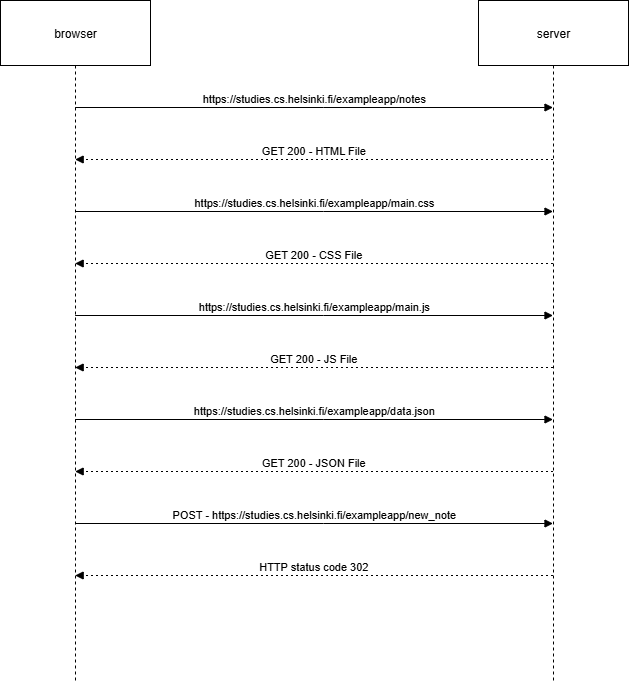

The diagram above was exported from draw.io. Its source (the exported page's mxGraphModel, read from the mxfile embedded in the PNG):
<mxGraphModel dx="727" dy="448" grid="1" gridSize="10" guides="1" tooltips="1" connect="1" arrows="1" fold="1" page="1" pageScale="1" pageWidth="827" pageHeight="1169" math="0" shadow="0">
  <root>
    <mxCell id="0" />
    <mxCell id="1" parent="0" />
    <mxCell id="TY5mNPfyZvacNSTTnGPp-21" value="browser" style="shape=umlLifeline;perimeter=lifelinePerimeter;whiteSpace=wrap;container=1;dropTarget=0;collapsible=0;recursiveResize=0;outlineConnect=0;portConstraint=eastwest;newEdgeStyle={&quot;edgeStyle&quot;:&quot;elbowEdgeStyle&quot;,&quot;elbow&quot;:&quot;vertical&quot;,&quot;curved&quot;:0,&quot;rounded&quot;:0};size=65;" vertex="1" parent="1">
      <mxGeometry x="20" y="20" width="150" height="680" as="geometry" />
    </mxCell>
    <mxCell id="TY5mNPfyZvacNSTTnGPp-22" value="server" style="shape=umlLifeline;perimeter=lifelinePerimeter;whiteSpace=wrap;container=1;dropTarget=0;collapsible=0;recursiveResize=0;outlineConnect=0;portConstraint=eastwest;newEdgeStyle={&quot;edgeStyle&quot;:&quot;elbowEdgeStyle&quot;,&quot;elbow&quot;:&quot;vertical&quot;,&quot;curved&quot;:0,&quot;rounded&quot;:0};size=65;" vertex="1" parent="1">
      <mxGeometry x="498" y="20" width="150" height="680" as="geometry" />
    </mxCell>
    <mxCell id="TY5mNPfyZvacNSTTnGPp-23" value="https://studies.cs.helsinki.fi/exampleapp/notes" style="verticalAlign=bottom;edgeStyle=elbowEdgeStyle;elbow=vertical;curved=0;rounded=0;endArrow=block;" edge="1" parent="1" source="TY5mNPfyZvacNSTTnGPp-21" target="TY5mNPfyZvacNSTTnGPp-22">
      <mxGeometry relative="1" as="geometry">
        <Array as="points">
          <mxPoint x="343" y="127" />
        </Array>
      </mxGeometry>
    </mxCell>
    <mxCell id="TY5mNPfyZvacNSTTnGPp-24" value="GET 200 - HTML File" style="verticalAlign=bottom;edgeStyle=elbowEdgeStyle;elbow=vertical;curved=0;rounded=0;dashed=1;dashPattern=2 3;endArrow=block;" edge="1" parent="1" source="TY5mNPfyZvacNSTTnGPp-22" target="TY5mNPfyZvacNSTTnGPp-21">
      <mxGeometry relative="1" as="geometry">
        <Array as="points">
          <mxPoint x="346" y="179" />
        </Array>
      </mxGeometry>
    </mxCell>
    <mxCell id="TY5mNPfyZvacNSTTnGPp-25" value="https://studies.cs.helsinki.fi/exampleapp/main.css" style="verticalAlign=bottom;edgeStyle=elbowEdgeStyle;elbow=vertical;curved=0;rounded=0;endArrow=block;" edge="1" parent="1" source="TY5mNPfyZvacNSTTnGPp-21" target="TY5mNPfyZvacNSTTnGPp-22">
      <mxGeometry relative="1" as="geometry">
        <Array as="points">
          <mxPoint x="343" y="231" />
        </Array>
      </mxGeometry>
    </mxCell>
    <mxCell id="TY5mNPfyZvacNSTTnGPp-26" value="GET 200 - CSS File" style="verticalAlign=bottom;edgeStyle=elbowEdgeStyle;elbow=vertical;curved=0;rounded=0;dashed=1;dashPattern=2 3;endArrow=block;" edge="1" parent="1" source="TY5mNPfyZvacNSTTnGPp-22" target="TY5mNPfyZvacNSTTnGPp-21">
      <mxGeometry relative="1" as="geometry">
        <Array as="points">
          <mxPoint x="346" y="283" />
        </Array>
      </mxGeometry>
    </mxCell>
    <mxCell id="TY5mNPfyZvacNSTTnGPp-27" value="https://studies.cs.helsinki.fi/exampleapp/main.js" style="verticalAlign=bottom;edgeStyle=elbowEdgeStyle;elbow=vertical;curved=0;rounded=0;endArrow=block;" edge="1" parent="1" source="TY5mNPfyZvacNSTTnGPp-21" target="TY5mNPfyZvacNSTTnGPp-22">
      <mxGeometry relative="1" as="geometry">
        <Array as="points">
          <mxPoint x="343" y="335" />
        </Array>
      </mxGeometry>
    </mxCell>
    <mxCell id="TY5mNPfyZvacNSTTnGPp-28" value="GET 200 - JS File" style="verticalAlign=bottom;edgeStyle=elbowEdgeStyle;elbow=vertical;curved=0;rounded=0;dashed=1;dashPattern=2 3;endArrow=block;" edge="1" parent="1" source="TY5mNPfyZvacNSTTnGPp-22" target="TY5mNPfyZvacNSTTnGPp-21">
      <mxGeometry relative="1" as="geometry">
        <Array as="points">
          <mxPoint x="346" y="387" />
        </Array>
      </mxGeometry>
    </mxCell>
    <mxCell id="TY5mNPfyZvacNSTTnGPp-29" value="https://studies.cs.helsinki.fi/exampleapp/data.json" style="verticalAlign=bottom;edgeStyle=elbowEdgeStyle;elbow=vertical;curved=0;rounded=0;endArrow=block;" edge="1" parent="1" source="TY5mNPfyZvacNSTTnGPp-21" target="TY5mNPfyZvacNSTTnGPp-22">
      <mxGeometry relative="1" as="geometry">
        <Array as="points">
          <mxPoint x="343" y="439" />
        </Array>
      </mxGeometry>
    </mxCell>
    <mxCell id="TY5mNPfyZvacNSTTnGPp-30" value="GET 200 - JSON File" style="verticalAlign=bottom;edgeStyle=elbowEdgeStyle;elbow=vertical;curved=0;rounded=0;dashed=1;dashPattern=2 3;endArrow=block;" edge="1" parent="1" source="TY5mNPfyZvacNSTTnGPp-22" target="TY5mNPfyZvacNSTTnGPp-21">
      <mxGeometry relative="1" as="geometry">
        <Array as="points">
          <mxPoint x="346" y="491" />
        </Array>
      </mxGeometry>
    </mxCell>
    <mxCell id="TY5mNPfyZvacNSTTnGPp-31" value="POST - https://studies.cs.helsinki.fi/exampleapp/new_note" style="verticalAlign=bottom;edgeStyle=elbowEdgeStyle;elbow=vertical;curved=0;rounded=0;endArrow=block;" edge="1" parent="1" source="TY5mNPfyZvacNSTTnGPp-21" target="TY5mNPfyZvacNSTTnGPp-22">
      <mxGeometry relative="1" as="geometry">
        <Array as="points">
          <mxPoint x="343" y="543" />
        </Array>
      </mxGeometry>
    </mxCell>
    <mxCell id="TY5mNPfyZvacNSTTnGPp-32" value="HTTP status code 302" style="verticalAlign=bottom;edgeStyle=elbowEdgeStyle;elbow=vertical;curved=0;rounded=0;dashed=1;dashPattern=2 3;endArrow=block;" edge="1" parent="1" source="TY5mNPfyZvacNSTTnGPp-22" target="TY5mNPfyZvacNSTTnGPp-21">
      <mxGeometry relative="1" as="geometry">
        <Array as="points">
          <mxPoint x="346" y="595" />
        </Array>
      </mxGeometry>
    </mxCell>
  </root>
</mxGraphModel>